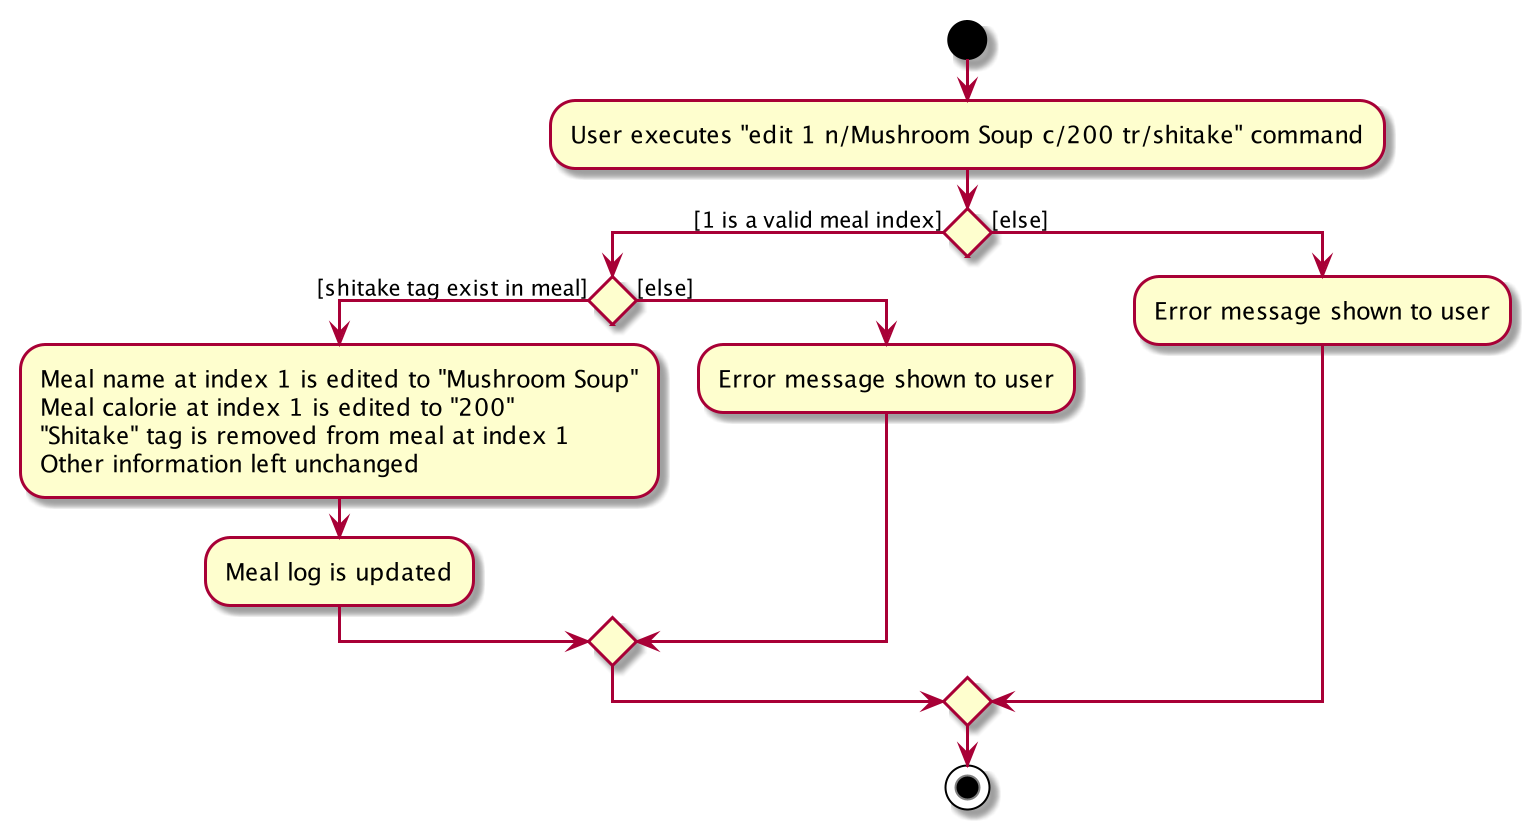

The diagram above was rendered by PlantUML. Its source (embedded in the PNG):
@startuml
start
:User executes "edit 1 n/Mushroom Soup c/200 tr/shitake" command;


if () then ([1 is a valid meal index])
if () then ([shitake tag exist in meal])
        :Meal name at index 1 is edited to "Mushroom Soup"
        Meal calorie at index 1 is edited to "200"
        "Shitake" tag is removed from meal at index 1
        Other information left unchanged;
        :Meal log is updated;

else ([else])
    :Error message shown to user;
endif
else([else])
    :Error message shown to user;
endif
stop

@enduml